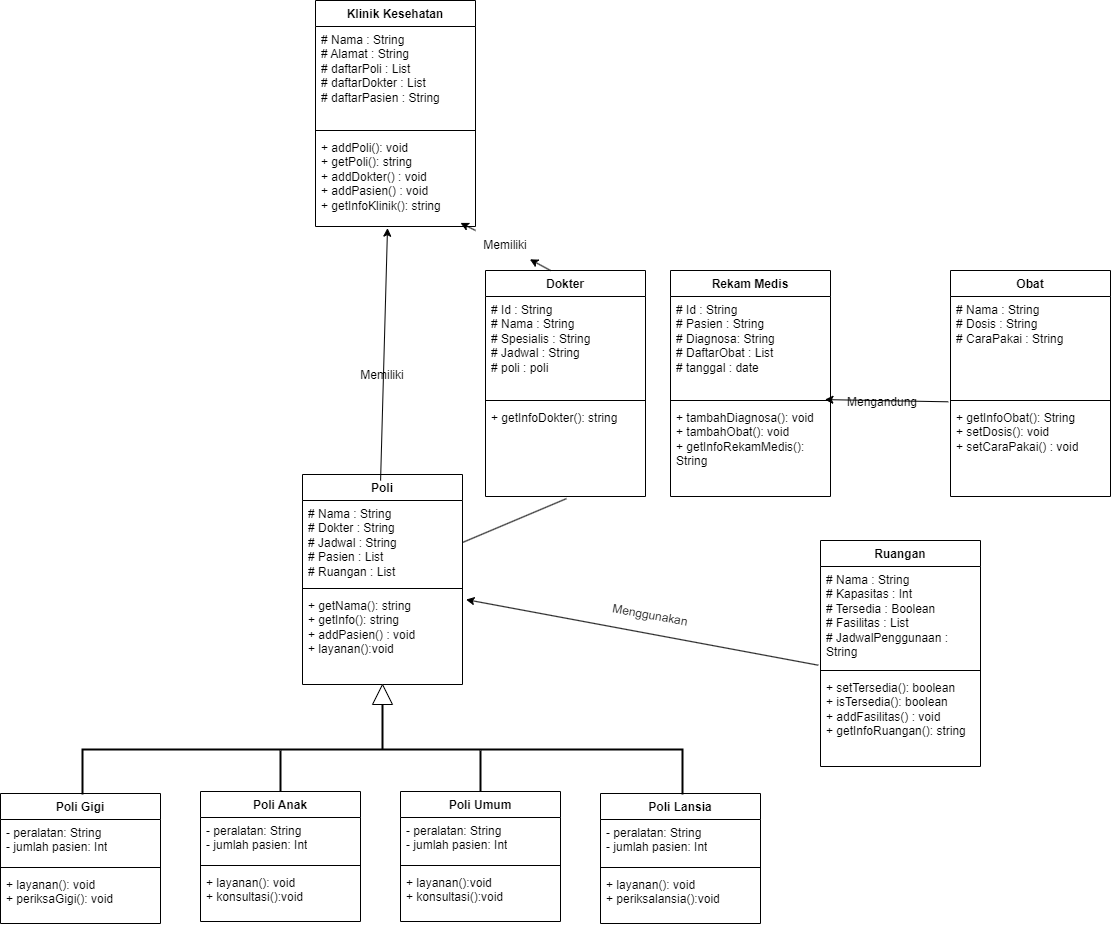

The diagram above was exported from draw.io. Its source (the exported page's mxGraphModel, read from the mxfile embedded in the PNG):
<mxGraphModel dx="780" dy="1596" grid="1" gridSize="10" guides="1" tooltips="1" connect="1" arrows="1" fold="1" page="1" pageScale="1" pageWidth="850" pageHeight="1100" math="0" shadow="0">
  <root>
    <mxCell id="0" />
    <mxCell id="1" parent="0" />
    <mxCell id="KP6iQ34cq8zt-1apYSPO-58" value="Poli" style="swimlane;fontStyle=1;align=center;verticalAlign=top;childLayout=stackLayout;horizontal=1;startSize=26;horizontalStack=0;resizeParent=1;resizeParentMax=0;resizeLast=0;collapsible=1;marginBottom=0;whiteSpace=wrap;html=1;" parent="1" vertex="1">
      <mxGeometry x="332" y="134" width="160" height="210" as="geometry" />
    </mxCell>
    <mxCell id="KP6iQ34cq8zt-1apYSPO-59" value="# Nama : String&lt;br&gt;# Dokter : String&lt;br&gt;# Jadwal : String&lt;br&gt;# Pasien : List&lt;br&gt;# Ruangan : List" style="text;strokeColor=none;fillColor=none;align=left;verticalAlign=top;spacingLeft=4;spacingRight=4;overflow=hidden;rotatable=0;points=[[0,0.5],[1,0.5]];portConstraint=eastwest;whiteSpace=wrap;html=1;" parent="KP6iQ34cq8zt-1apYSPO-58" vertex="1">
      <mxGeometry y="26" width="160" height="84" as="geometry" />
    </mxCell>
    <mxCell id="KP6iQ34cq8zt-1apYSPO-60" value="" style="line;strokeWidth=1;fillColor=none;align=left;verticalAlign=middle;spacingTop=-1;spacingLeft=3;spacingRight=3;rotatable=0;labelPosition=right;points=[];portConstraint=eastwest;strokeColor=inherit;" parent="KP6iQ34cq8zt-1apYSPO-58" vertex="1">
      <mxGeometry y="110" width="160" height="8" as="geometry" />
    </mxCell>
    <mxCell id="KP6iQ34cq8zt-1apYSPO-61" value="+ getNama(): string&lt;br&gt;+ getInfo(): string&lt;br&gt;+ addPasien() : void&lt;br&gt;+ layanan():void" style="text;strokeColor=none;fillColor=none;align=left;verticalAlign=top;spacingLeft=4;spacingRight=4;overflow=hidden;rotatable=0;points=[[0,0.5],[1,0.5]];portConstraint=eastwest;whiteSpace=wrap;html=1;" parent="KP6iQ34cq8zt-1apYSPO-58" vertex="1">
      <mxGeometry y="118" width="160" height="92" as="geometry" />
    </mxCell>
    <mxCell id="KP6iQ34cq8zt-1apYSPO-62" value="Poli Gigi" style="swimlane;fontStyle=1;align=center;verticalAlign=top;childLayout=stackLayout;horizontal=1;startSize=26;horizontalStack=0;resizeParent=1;resizeParentMax=0;resizeLast=0;collapsible=1;marginBottom=0;whiteSpace=wrap;html=1;" parent="1" vertex="1">
      <mxGeometry x="30" y="453" width="160" height="130" as="geometry">
        <mxRectangle x="20" y="443" width="90" height="30" as="alternateBounds" />
      </mxGeometry>
    </mxCell>
    <mxCell id="KP6iQ34cq8zt-1apYSPO-63" value="- peralatan: String&lt;br&gt;- jumlah pasien: Int" style="text;strokeColor=none;fillColor=none;align=left;verticalAlign=top;spacingLeft=4;spacingRight=4;overflow=hidden;rotatable=0;points=[[0,0.5],[1,0.5]];portConstraint=eastwest;whiteSpace=wrap;html=1;" parent="KP6iQ34cq8zt-1apYSPO-62" vertex="1">
      <mxGeometry y="26" width="160" height="44" as="geometry" />
    </mxCell>
    <mxCell id="KP6iQ34cq8zt-1apYSPO-64" value="" style="line;strokeWidth=1;fillColor=none;align=left;verticalAlign=middle;spacingTop=-1;spacingLeft=3;spacingRight=3;rotatable=0;labelPosition=right;points=[];portConstraint=eastwest;strokeColor=inherit;" parent="KP6iQ34cq8zt-1apYSPO-62" vertex="1">
      <mxGeometry y="70" width="160" height="8" as="geometry" />
    </mxCell>
    <mxCell id="KP6iQ34cq8zt-1apYSPO-65" value="+ layanan(): void&lt;br&gt;+ periksaGigi(): void" style="text;strokeColor=none;fillColor=none;align=left;verticalAlign=top;spacingLeft=4;spacingRight=4;overflow=hidden;rotatable=0;points=[[0,0.5],[1,0.5]];portConstraint=eastwest;whiteSpace=wrap;html=1;" parent="KP6iQ34cq8zt-1apYSPO-62" vertex="1">
      <mxGeometry y="78" width="160" height="52" as="geometry" />
    </mxCell>
    <mxCell id="KP6iQ34cq8zt-1apYSPO-66" value="Poli Anak" style="swimlane;fontStyle=1;align=center;verticalAlign=top;childLayout=stackLayout;horizontal=1;startSize=26;horizontalStack=0;resizeParent=1;resizeParentMax=0;resizeLast=0;collapsible=1;marginBottom=0;whiteSpace=wrap;html=1;" parent="1" vertex="1">
      <mxGeometry x="230" y="451" width="160" height="130" as="geometry" />
    </mxCell>
    <mxCell id="KP6iQ34cq8zt-1apYSPO-67" value="- peralatan: String&lt;br style=&quot;border-color: var(--border-color);&quot;&gt;- jumlah pasien: Int" style="text;strokeColor=none;fillColor=none;align=left;verticalAlign=top;spacingLeft=4;spacingRight=4;overflow=hidden;rotatable=0;points=[[0,0.5],[1,0.5]];portConstraint=eastwest;whiteSpace=wrap;html=1;" parent="KP6iQ34cq8zt-1apYSPO-66" vertex="1">
      <mxGeometry y="26" width="160" height="44" as="geometry" />
    </mxCell>
    <mxCell id="KP6iQ34cq8zt-1apYSPO-68" value="" style="line;strokeWidth=1;fillColor=none;align=left;verticalAlign=middle;spacingTop=-1;spacingLeft=3;spacingRight=3;rotatable=0;labelPosition=right;points=[];portConstraint=eastwest;strokeColor=inherit;" parent="KP6iQ34cq8zt-1apYSPO-66" vertex="1">
      <mxGeometry y="70" width="160" height="8" as="geometry" />
    </mxCell>
    <mxCell id="KP6iQ34cq8zt-1apYSPO-69" value="+ layanan(): void&lt;br&gt;+ konsultasi():void" style="text;strokeColor=none;fillColor=none;align=left;verticalAlign=top;spacingLeft=4;spacingRight=4;overflow=hidden;rotatable=0;points=[[0,0.5],[1,0.5]];portConstraint=eastwest;whiteSpace=wrap;html=1;" parent="KP6iQ34cq8zt-1apYSPO-66" vertex="1">
      <mxGeometry y="78" width="160" height="52" as="geometry" />
    </mxCell>
    <mxCell id="KP6iQ34cq8zt-1apYSPO-70" value="Poli Umum" style="swimlane;fontStyle=1;align=center;verticalAlign=top;childLayout=stackLayout;horizontal=1;startSize=26;horizontalStack=0;resizeParent=1;resizeParentMax=0;resizeLast=0;collapsible=1;marginBottom=0;whiteSpace=wrap;html=1;" parent="1" vertex="1">
      <mxGeometry x="430" y="451" width="160" height="130" as="geometry" />
    </mxCell>
    <mxCell id="KP6iQ34cq8zt-1apYSPO-71" value="- peralatan: String&lt;br style=&quot;border-color: var(--border-color);&quot;&gt;- jumlah pasien: Int" style="text;strokeColor=none;fillColor=none;align=left;verticalAlign=top;spacingLeft=4;spacingRight=4;overflow=hidden;rotatable=0;points=[[0,0.5],[1,0.5]];portConstraint=eastwest;whiteSpace=wrap;html=1;" parent="KP6iQ34cq8zt-1apYSPO-70" vertex="1">
      <mxGeometry y="26" width="160" height="44" as="geometry" />
    </mxCell>
    <mxCell id="KP6iQ34cq8zt-1apYSPO-72" value="" style="line;strokeWidth=1;fillColor=none;align=left;verticalAlign=middle;spacingTop=-1;spacingLeft=3;spacingRight=3;rotatable=0;labelPosition=right;points=[];portConstraint=eastwest;strokeColor=inherit;" parent="KP6iQ34cq8zt-1apYSPO-70" vertex="1">
      <mxGeometry y="70" width="160" height="8" as="geometry" />
    </mxCell>
    <mxCell id="KP6iQ34cq8zt-1apYSPO-73" value="+ layanan():void&lt;br&gt;+ konsultasi():void" style="text;strokeColor=none;fillColor=none;align=left;verticalAlign=top;spacingLeft=4;spacingRight=4;overflow=hidden;rotatable=0;points=[[0,0.5],[1,0.5]];portConstraint=eastwest;whiteSpace=wrap;html=1;" parent="KP6iQ34cq8zt-1apYSPO-70" vertex="1">
      <mxGeometry y="78" width="160" height="52" as="geometry" />
    </mxCell>
    <mxCell id="KP6iQ34cq8zt-1apYSPO-74" value="Poli Lansia" style="swimlane;fontStyle=1;align=center;verticalAlign=top;childLayout=stackLayout;horizontal=1;startSize=26;horizontalStack=0;resizeParent=1;resizeParentMax=0;resizeLast=0;collapsible=1;marginBottom=0;whiteSpace=wrap;html=1;" parent="1" vertex="1">
      <mxGeometry x="630" y="453" width="160" height="130" as="geometry" />
    </mxCell>
    <mxCell id="KP6iQ34cq8zt-1apYSPO-75" value="- peralatan: String&lt;br style=&quot;border-color: var(--border-color);&quot;&gt;- jumlah pasien: Int" style="text;strokeColor=none;fillColor=none;align=left;verticalAlign=top;spacingLeft=4;spacingRight=4;overflow=hidden;rotatable=0;points=[[0,0.5],[1,0.5]];portConstraint=eastwest;whiteSpace=wrap;html=1;" parent="KP6iQ34cq8zt-1apYSPO-74" vertex="1">
      <mxGeometry y="26" width="160" height="44" as="geometry" />
    </mxCell>
    <mxCell id="KP6iQ34cq8zt-1apYSPO-76" value="" style="line;strokeWidth=1;fillColor=none;align=left;verticalAlign=middle;spacingTop=-1;spacingLeft=3;spacingRight=3;rotatable=0;labelPosition=right;points=[];portConstraint=eastwest;strokeColor=inherit;" parent="KP6iQ34cq8zt-1apYSPO-74" vertex="1">
      <mxGeometry y="70" width="160" height="8" as="geometry" />
    </mxCell>
    <mxCell id="KP6iQ34cq8zt-1apYSPO-77" value="+ layanan(): void&lt;br&gt;+ periksalansia():void" style="text;strokeColor=none;fillColor=none;align=left;verticalAlign=top;spacingLeft=4;spacingRight=4;overflow=hidden;rotatable=0;points=[[0,0.5],[1,0.5]];portConstraint=eastwest;whiteSpace=wrap;html=1;" parent="KP6iQ34cq8zt-1apYSPO-74" vertex="1">
      <mxGeometry y="78" width="160" height="52" as="geometry" />
    </mxCell>
    <mxCell id="KP6iQ34cq8zt-1apYSPO-78" value="" style="strokeWidth=2;html=1;shape=mxgraph.flowchart.annotation_2;align=left;labelPosition=right;pointerEvents=1;rotation=90;" parent="1" vertex="1">
      <mxGeometry x="367" y="109" width="90" height="600" as="geometry" />
    </mxCell>
    <mxCell id="KP6iQ34cq8zt-1apYSPO-79" value="" style="line;strokeWidth=2;direction=south;html=1;" parent="1" vertex="1">
      <mxGeometry x="305" y="410" width="10" height="41" as="geometry" />
    </mxCell>
    <mxCell id="KP6iQ34cq8zt-1apYSPO-80" value="" style="line;strokeWidth=2;direction=south;html=1;" parent="1" vertex="1">
      <mxGeometry x="505" y="410" width="10" height="41" as="geometry" />
    </mxCell>
    <mxCell id="KP6iQ34cq8zt-1apYSPO-81" value="" style="triangle;whiteSpace=wrap;html=1;rotation=-90;" parent="1" vertex="1">
      <mxGeometry x="402" y="344" width="20" height="20" as="geometry" />
    </mxCell>
    <mxCell id="KP6iQ34cq8zt-1apYSPO-82" value="Ruangan" style="swimlane;fontStyle=1;align=center;verticalAlign=top;childLayout=stackLayout;horizontal=1;startSize=26;horizontalStack=0;resizeParent=1;resizeParentMax=0;resizeLast=0;collapsible=1;marginBottom=0;whiteSpace=wrap;html=1;" parent="1" vertex="1">
      <mxGeometry x="850" y="200" width="160" height="226" as="geometry" />
    </mxCell>
    <mxCell id="KP6iQ34cq8zt-1apYSPO-83" value="# Nama : String&lt;br&gt;# Kapasitas : Int&lt;br&gt;# Tersedia : Boolean&lt;br&gt;# Fasilitas : List&lt;br&gt;# JadwalPenggunaan : String" style="text;strokeColor=none;fillColor=none;align=left;verticalAlign=top;spacingLeft=4;spacingRight=4;overflow=hidden;rotatable=0;points=[[0,0.5],[1,0.5]];portConstraint=eastwest;whiteSpace=wrap;html=1;" parent="KP6iQ34cq8zt-1apYSPO-82" vertex="1">
      <mxGeometry y="26" width="160" height="100" as="geometry" />
    </mxCell>
    <mxCell id="KP6iQ34cq8zt-1apYSPO-84" value="" style="line;strokeWidth=1;fillColor=none;align=left;verticalAlign=middle;spacingTop=-1;spacingLeft=3;spacingRight=3;rotatable=0;labelPosition=right;points=[];portConstraint=eastwest;strokeColor=inherit;" parent="KP6iQ34cq8zt-1apYSPO-82" vertex="1">
      <mxGeometry y="126" width="160" height="8" as="geometry" />
    </mxCell>
    <mxCell id="KP6iQ34cq8zt-1apYSPO-85" value="+ setTersedia(): boolean&lt;br&gt;+ isTersedia(): boolean&lt;br&gt;+ addFasilitas() : void&lt;br&gt;+ getInfoRuangan(): string" style="text;strokeColor=none;fillColor=none;align=left;verticalAlign=top;spacingLeft=4;spacingRight=4;overflow=hidden;rotatable=0;points=[[0,0.5],[1,0.5]];portConstraint=eastwest;whiteSpace=wrap;html=1;" parent="KP6iQ34cq8zt-1apYSPO-82" vertex="1">
      <mxGeometry y="134" width="160" height="92" as="geometry" />
    </mxCell>
    <mxCell id="KP6iQ34cq8zt-1apYSPO-86" value="Klinik Kesehatan" style="swimlane;fontStyle=1;align=center;verticalAlign=top;childLayout=stackLayout;horizontal=1;startSize=26;horizontalStack=0;resizeParent=1;resizeParentMax=0;resizeLast=0;collapsible=1;marginBottom=0;whiteSpace=wrap;html=1;" parent="1" vertex="1">
      <mxGeometry x="345" y="-340" width="160" height="226" as="geometry" />
    </mxCell>
    <mxCell id="KP6iQ34cq8zt-1apYSPO-87" value="# Nama : String&lt;br&gt;# Alamat : String&lt;br&gt;# daftarPoli : List&lt;br&gt;# daftarDokter : List&lt;br&gt;# daftarPasien : String" style="text;strokeColor=none;fillColor=none;align=left;verticalAlign=top;spacingLeft=4;spacingRight=4;overflow=hidden;rotatable=0;points=[[0,0.5],[1,0.5]];portConstraint=eastwest;whiteSpace=wrap;html=1;" parent="KP6iQ34cq8zt-1apYSPO-86" vertex="1">
      <mxGeometry y="26" width="160" height="100" as="geometry" />
    </mxCell>
    <mxCell id="KP6iQ34cq8zt-1apYSPO-88" value="" style="line;strokeWidth=1;fillColor=none;align=left;verticalAlign=middle;spacingTop=-1;spacingLeft=3;spacingRight=3;rotatable=0;labelPosition=right;points=[];portConstraint=eastwest;strokeColor=inherit;" parent="KP6iQ34cq8zt-1apYSPO-86" vertex="1">
      <mxGeometry y="126" width="160" height="8" as="geometry" />
    </mxCell>
    <mxCell id="KP6iQ34cq8zt-1apYSPO-89" value="+ addPoli(): void&lt;br&gt;+ getPoli(): string&lt;br&gt;+ addDokter() : void&lt;br&gt;+ addPasien() : void&lt;br&gt;+ getInfoKlinik(): string" style="text;strokeColor=none;fillColor=none;align=left;verticalAlign=top;spacingLeft=4;spacingRight=4;overflow=hidden;rotatable=0;points=[[0,0.5],[1,0.5]];portConstraint=eastwest;whiteSpace=wrap;html=1;" parent="KP6iQ34cq8zt-1apYSPO-86" vertex="1">
      <mxGeometry y="134" width="160" height="92" as="geometry" />
    </mxCell>
    <mxCell id="KP6iQ34cq8zt-1apYSPO-90" value="Dokter" style="swimlane;fontStyle=1;align=center;verticalAlign=top;childLayout=stackLayout;horizontal=1;startSize=26;horizontalStack=0;resizeParent=1;resizeParentMax=0;resizeLast=0;collapsible=1;marginBottom=0;whiteSpace=wrap;html=1;" parent="1" vertex="1">
      <mxGeometry x="515" y="-70" width="160" height="226" as="geometry" />
    </mxCell>
    <mxCell id="KP6iQ34cq8zt-1apYSPO-91" value="# Id : String&lt;br&gt;# Nama : String&lt;br&gt;# Spesialis : String&lt;br&gt;# Jadwal : String&amp;nbsp;&lt;br&gt;# poli : poli" style="text;strokeColor=none;fillColor=none;align=left;verticalAlign=top;spacingLeft=4;spacingRight=4;overflow=hidden;rotatable=0;points=[[0,0.5],[1,0.5]];portConstraint=eastwest;whiteSpace=wrap;html=1;" parent="KP6iQ34cq8zt-1apYSPO-90" vertex="1">
      <mxGeometry y="26" width="160" height="100" as="geometry" />
    </mxCell>
    <mxCell id="KP6iQ34cq8zt-1apYSPO-92" value="" style="line;strokeWidth=1;fillColor=none;align=left;verticalAlign=middle;spacingTop=-1;spacingLeft=3;spacingRight=3;rotatable=0;labelPosition=right;points=[];portConstraint=eastwest;strokeColor=inherit;" parent="KP6iQ34cq8zt-1apYSPO-90" vertex="1">
      <mxGeometry y="126" width="160" height="8" as="geometry" />
    </mxCell>
    <mxCell id="KP6iQ34cq8zt-1apYSPO-93" value="+ getInfoDokter(): string" style="text;strokeColor=none;fillColor=none;align=left;verticalAlign=top;spacingLeft=4;spacingRight=4;overflow=hidden;rotatable=0;points=[[0,0.5],[1,0.5]];portConstraint=eastwest;whiteSpace=wrap;html=1;" parent="KP6iQ34cq8zt-1apYSPO-90" vertex="1">
      <mxGeometry y="134" width="160" height="92" as="geometry" />
    </mxCell>
    <mxCell id="KP6iQ34cq8zt-1apYSPO-94" value="Rekam Medis" style="swimlane;fontStyle=1;align=center;verticalAlign=top;childLayout=stackLayout;horizontal=1;startSize=26;horizontalStack=0;resizeParent=1;resizeParentMax=0;resizeLast=0;collapsible=1;marginBottom=0;whiteSpace=wrap;html=1;" parent="1" vertex="1">
      <mxGeometry x="700" y="-70" width="160" height="226" as="geometry" />
    </mxCell>
    <mxCell id="KP6iQ34cq8zt-1apYSPO-95" value="# Id : String&lt;br&gt;# Pasien : String&lt;br&gt;# Diagnosa: String&lt;br&gt;# DaftarObat : List&lt;br&gt;# tanggal : date" style="text;strokeColor=none;fillColor=none;align=left;verticalAlign=top;spacingLeft=4;spacingRight=4;overflow=hidden;rotatable=0;points=[[0,0.5],[1,0.5]];portConstraint=eastwest;whiteSpace=wrap;html=1;" parent="KP6iQ34cq8zt-1apYSPO-94" vertex="1">
      <mxGeometry y="26" width="160" height="100" as="geometry" />
    </mxCell>
    <mxCell id="KP6iQ34cq8zt-1apYSPO-96" value="" style="line;strokeWidth=1;fillColor=none;align=left;verticalAlign=middle;spacingTop=-1;spacingLeft=3;spacingRight=3;rotatable=0;labelPosition=right;points=[];portConstraint=eastwest;strokeColor=inherit;" parent="KP6iQ34cq8zt-1apYSPO-94" vertex="1">
      <mxGeometry y="126" width="160" height="8" as="geometry" />
    </mxCell>
    <mxCell id="KP6iQ34cq8zt-1apYSPO-97" value="+ tambahDiagnosa(): void&lt;br&gt;+&amp;nbsp;tambahObat(): void&lt;br&gt;+ getInfoRekamMedis(): String" style="text;strokeColor=none;fillColor=none;align=left;verticalAlign=top;spacingLeft=4;spacingRight=4;overflow=hidden;rotatable=0;points=[[0,0.5],[1,0.5]];portConstraint=eastwest;whiteSpace=wrap;html=1;" parent="KP6iQ34cq8zt-1apYSPO-94" vertex="1">
      <mxGeometry y="134" width="160" height="92" as="geometry" />
    </mxCell>
    <mxCell id="KP6iQ34cq8zt-1apYSPO-98" value="Obat" style="swimlane;fontStyle=1;align=center;verticalAlign=top;childLayout=stackLayout;horizontal=1;startSize=26;horizontalStack=0;resizeParent=1;resizeParentMax=0;resizeLast=0;collapsible=1;marginBottom=0;whiteSpace=wrap;html=1;" parent="1" vertex="1">
      <mxGeometry x="980" y="-70" width="160" height="226" as="geometry" />
    </mxCell>
    <mxCell id="KP6iQ34cq8zt-1apYSPO-99" value="# Nama : String&lt;br&gt;# Dosis : String&lt;br&gt;# CaraPakai : String&lt;br&gt;" style="text;strokeColor=none;fillColor=none;align=left;verticalAlign=top;spacingLeft=4;spacingRight=4;overflow=hidden;rotatable=0;points=[[0,0.5],[1,0.5]];portConstraint=eastwest;whiteSpace=wrap;html=1;" parent="KP6iQ34cq8zt-1apYSPO-98" vertex="1">
      <mxGeometry y="26" width="160" height="100" as="geometry" />
    </mxCell>
    <mxCell id="KP6iQ34cq8zt-1apYSPO-100" value="" style="line;strokeWidth=1;fillColor=none;align=left;verticalAlign=middle;spacingTop=-1;spacingLeft=3;spacingRight=3;rotatable=0;labelPosition=right;points=[];portConstraint=eastwest;strokeColor=inherit;" parent="KP6iQ34cq8zt-1apYSPO-98" vertex="1">
      <mxGeometry y="126" width="160" height="8" as="geometry" />
    </mxCell>
    <mxCell id="KP6iQ34cq8zt-1apYSPO-101" value="+ getInfoObat(): String&lt;br&gt;+ setDosis(): void&lt;br&gt;+ setCaraPakai() : void&lt;br&gt;" style="text;strokeColor=none;fillColor=none;align=left;verticalAlign=top;spacingLeft=4;spacingRight=4;overflow=hidden;rotatable=0;points=[[0,0.5],[1,0.5]];portConstraint=eastwest;whiteSpace=wrap;html=1;" parent="KP6iQ34cq8zt-1apYSPO-98" vertex="1">
      <mxGeometry y="134" width="160" height="92" as="geometry" />
    </mxCell>
    <mxCell id="KP6iQ34cq8zt-1apYSPO-102" value="" style="endArrow=classic;html=1;rounded=0;entryX=0.45;entryY=1.018;entryDx=0;entryDy=0;entryPerimeter=0;exitX=0.488;exitY=0.029;exitDx=0;exitDy=0;exitPerimeter=0;" parent="1" source="KP6iQ34cq8zt-1apYSPO-58" target="KP6iQ34cq8zt-1apYSPO-89" edge="1">
      <mxGeometry width="50" height="50" relative="1" as="geometry">
        <mxPoint x="400" y="130" as="sourcePoint" />
        <mxPoint x="430" y="-90" as="targetPoint" />
      </mxGeometry>
    </mxCell>
    <mxCell id="KP6iQ34cq8zt-1apYSPO-104" value="" style="endArrow=none;html=1;rounded=0;exitX=1;exitY=0.5;exitDx=0;exitDy=0;entryX=0.506;entryY=1.023;entryDx=0;entryDy=0;entryPerimeter=0;" parent="1" source="KP6iQ34cq8zt-1apYSPO-59" target="KP6iQ34cq8zt-1apYSPO-93" edge="1">
      <mxGeometry width="50" height="50" relative="1" as="geometry">
        <mxPoint x="540" y="260" as="sourcePoint" />
        <mxPoint x="590" y="210" as="targetPoint" />
      </mxGeometry>
    </mxCell>
    <mxCell id="KP6iQ34cq8zt-1apYSPO-106" value="" style="endArrow=classic;html=1;rounded=0;exitX=-0.014;exitY=1.053;exitDx=0;exitDy=0;exitPerimeter=0;entryX=0.965;entryY=0.389;entryDx=0;entryDy=0;entryPerimeter=0;" parent="1" source="KP6iQ34cq8zt-1apYSPO-99" target="KP6iQ34cq8zt-1apYSPO-96" edge="1">
      <mxGeometry width="50" height="50" relative="1" as="geometry">
        <mxPoint x="920" y="60" as="sourcePoint" />
        <mxPoint x="970" y="10" as="targetPoint" />
      </mxGeometry>
    </mxCell>
    <mxCell id="KP6iQ34cq8zt-1apYSPO-107" value="" style="endArrow=classic;html=1;rounded=0;exitX=-0.014;exitY=0.987;exitDx=0;exitDy=0;exitPerimeter=0;entryX=1.022;entryY=0.077;entryDx=0;entryDy=0;entryPerimeter=0;" parent="1" source="KP6iQ34cq8zt-1apYSPO-83" target="KP6iQ34cq8zt-1apYSPO-61" edge="1">
      <mxGeometry width="50" height="50" relative="1" as="geometry">
        <mxPoint x="680" y="320" as="sourcePoint" />
        <mxPoint x="730" y="270" as="targetPoint" />
      </mxGeometry>
    </mxCell>
    <mxCell id="KP6iQ34cq8zt-1apYSPO-108" value="Memiliki" style="text;html=1;align=center;verticalAlign=middle;whiteSpace=wrap;rounded=0;" parent="1" vertex="1">
      <mxGeometry x="382" y="20" width="60" height="30" as="geometry" />
    </mxCell>
    <mxCell id="KP6iQ34cq8zt-1apYSPO-118" value="" style="endArrow=classic;html=1;rounded=0;entryX=0.906;entryY=0.961;entryDx=0;entryDy=0;entryPerimeter=0;" parent="1" source="KP6iQ34cq8zt-1apYSPO-120" target="KP6iQ34cq8zt-1apYSPO-89" edge="1">
      <mxGeometry width="50" height="50" relative="1" as="geometry">
        <mxPoint x="580" y="-70" as="sourcePoint" />
        <mxPoint x="630" y="-120" as="targetPoint" />
      </mxGeometry>
    </mxCell>
    <mxCell id="KP6iQ34cq8zt-1apYSPO-122" value="" style="endArrow=classic;html=1;rounded=0;entryX=0.906;entryY=0.961;entryDx=0;entryDy=0;entryPerimeter=0;" parent="1" target="KP6iQ34cq8zt-1apYSPO-120" edge="1">
      <mxGeometry width="50" height="50" relative="1" as="geometry">
        <mxPoint x="580" y="-70" as="sourcePoint" />
        <mxPoint x="490" y="-118" as="targetPoint" />
      </mxGeometry>
    </mxCell>
    <mxCell id="KP6iQ34cq8zt-1apYSPO-120" value="Memiliki" style="text;html=1;align=center;verticalAlign=middle;whiteSpace=wrap;rounded=0;" parent="1" vertex="1">
      <mxGeometry x="505" y="-110" width="60" height="30" as="geometry" />
    </mxCell>
    <mxCell id="KP6iQ34cq8zt-1apYSPO-123" value="Mengandung" style="text;html=1;align=center;verticalAlign=middle;whiteSpace=wrap;rounded=0;" parent="1" vertex="1">
      <mxGeometry x="882" y="47" width="60" height="30" as="geometry" />
    </mxCell>
    <mxCell id="KP6iQ34cq8zt-1apYSPO-125" value="Menggunakan" style="text;html=1;align=center;verticalAlign=middle;whiteSpace=wrap;rounded=0;rotation=10;" parent="1" vertex="1">
      <mxGeometry x="650" y="260" width="60" height="30" as="geometry" />
    </mxCell>
  </root>
</mxGraphModel>